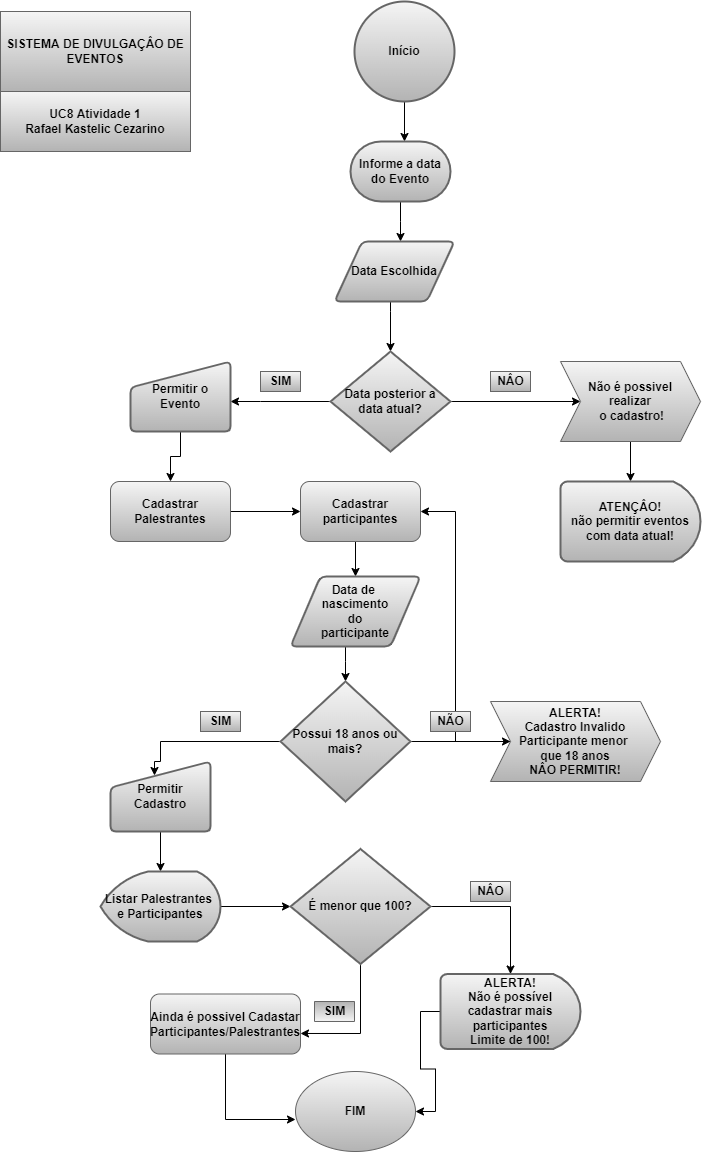

The diagram above was exported from draw.io. Its source (the exported page's mxGraphModel, read from the mxfile embedded in the PNG):
<mxGraphModel dx="868" dy="450" grid="1" gridSize="10" guides="1" tooltips="1" connect="1" arrows="1" fold="1" page="1" pageScale="1" pageWidth="827" pageHeight="1169" math="0" shadow="0">
  <root>
    <mxCell id="WIyWlLk6GJQsqaUBKTNV-0" />
    <mxCell id="WIyWlLk6GJQsqaUBKTNV-1" parent="WIyWlLk6GJQsqaUBKTNV-0" />
    <mxCell id="gpkRF-SnZ4ElZC7kw8Ha-0" value="&lt;b&gt;SISTEMA DE DIVULGAÇÂO DE EVENTOS&lt;/b&gt;" style="rounded=0;whiteSpace=wrap;html=1;fillColor=#f5f5f5;strokeColor=#666666;gradientColor=#b3b3b3;" vertex="1" parent="WIyWlLk6GJQsqaUBKTNV-1">
      <mxGeometry x="10" y="20" width="190" height="80" as="geometry" />
    </mxCell>
    <mxCell id="gpkRF-SnZ4ElZC7kw8Ha-32" value="" style="edgeStyle=orthogonalEdgeStyle;rounded=0;orthogonalLoop=1;jettySize=auto;html=1;" edge="1" parent="WIyWlLk6GJQsqaUBKTNV-1" source="gpkRF-SnZ4ElZC7kw8Ha-2" target="gpkRF-SnZ4ElZC7kw8Ha-3">
      <mxGeometry relative="1" as="geometry">
        <Array as="points">
          <mxPoint x="410" y="110" />
          <mxPoint x="410" y="110" />
        </Array>
      </mxGeometry>
    </mxCell>
    <mxCell id="gpkRF-SnZ4ElZC7kw8Ha-2" value="&lt;b&gt;Início&lt;/b&gt;" style="strokeWidth=2;html=1;shape=mxgraph.flowchart.start_2;whiteSpace=wrap;fillColor=#f5f5f5;gradientColor=#b3b3b3;strokeColor=#666666;" vertex="1" parent="WIyWlLk6GJQsqaUBKTNV-1">
      <mxGeometry x="364" y="10" width="100" height="100" as="geometry" />
    </mxCell>
    <mxCell id="gpkRF-SnZ4ElZC7kw8Ha-33" value="" style="edgeStyle=orthogonalEdgeStyle;rounded=0;orthogonalLoop=1;jettySize=auto;html=1;" edge="1" parent="WIyWlLk6GJQsqaUBKTNV-1" source="gpkRF-SnZ4ElZC7kw8Ha-3" target="gpkRF-SnZ4ElZC7kw8Ha-4">
      <mxGeometry relative="1" as="geometry">
        <Array as="points">
          <mxPoint x="410" y="230" />
          <mxPoint x="410" y="230" />
        </Array>
      </mxGeometry>
    </mxCell>
    <mxCell id="gpkRF-SnZ4ElZC7kw8Ha-3" value="&lt;b&gt;Informe a data do Evento&lt;/b&gt;" style="strokeWidth=2;html=1;shape=mxgraph.flowchart.terminator;whiteSpace=wrap;fillColor=#f5f5f5;gradientColor=#b3b3b3;strokeColor=#666666;" vertex="1" parent="WIyWlLk6GJQsqaUBKTNV-1">
      <mxGeometry x="360" y="150" width="100" height="60" as="geometry" />
    </mxCell>
    <mxCell id="gpkRF-SnZ4ElZC7kw8Ha-34" value="" style="edgeStyle=orthogonalEdgeStyle;rounded=0;orthogonalLoop=1;jettySize=auto;html=1;" edge="1" parent="WIyWlLk6GJQsqaUBKTNV-1" source="gpkRF-SnZ4ElZC7kw8Ha-4" target="gpkRF-SnZ4ElZC7kw8Ha-5">
      <mxGeometry relative="1" as="geometry">
        <Array as="points">
          <mxPoint x="400" y="320" />
          <mxPoint x="400" y="320" />
        </Array>
      </mxGeometry>
    </mxCell>
    <mxCell id="gpkRF-SnZ4ElZC7kw8Ha-4" value="&lt;b&gt;Data Escolhida&lt;/b&gt;" style="shape=parallelogram;html=1;strokeWidth=2;perimeter=parallelogramPerimeter;whiteSpace=wrap;rounded=1;arcSize=12;size=0.23;fillColor=#f5f5f5;gradientColor=#b3b3b3;strokeColor=#666666;" vertex="1" parent="WIyWlLk6GJQsqaUBKTNV-1">
      <mxGeometry x="344" y="250" width="120" height="60" as="geometry" />
    </mxCell>
    <mxCell id="gpkRF-SnZ4ElZC7kw8Ha-35" value="" style="edgeStyle=orthogonalEdgeStyle;rounded=0;orthogonalLoop=1;jettySize=auto;html=1;" edge="1" parent="WIyWlLk6GJQsqaUBKTNV-1" source="gpkRF-SnZ4ElZC7kw8Ha-5" target="gpkRF-SnZ4ElZC7kw8Ha-6">
      <mxGeometry relative="1" as="geometry" />
    </mxCell>
    <mxCell id="gpkRF-SnZ4ElZC7kw8Ha-36" value="" style="edgeStyle=orthogonalEdgeStyle;rounded=0;orthogonalLoop=1;jettySize=auto;html=1;" edge="1" parent="WIyWlLk6GJQsqaUBKTNV-1" source="gpkRF-SnZ4ElZC7kw8Ha-5" target="gpkRF-SnZ4ElZC7kw8Ha-11">
      <mxGeometry relative="1" as="geometry">
        <Array as="points">
          <mxPoint x="270" y="410" />
          <mxPoint x="270" y="410" />
        </Array>
      </mxGeometry>
    </mxCell>
    <mxCell id="gpkRF-SnZ4ElZC7kw8Ha-5" value="&lt;b&gt;Data posterior a data atual?&lt;/b&gt;" style="strokeWidth=2;html=1;shape=mxgraph.flowchart.decision;whiteSpace=wrap;fillColor=#f5f5f5;gradientColor=#b3b3b3;strokeColor=#666666;" vertex="1" parent="WIyWlLk6GJQsqaUBKTNV-1">
      <mxGeometry x="340" y="360" width="120" height="100" as="geometry" />
    </mxCell>
    <mxCell id="gpkRF-SnZ4ElZC7kw8Ha-39" value="" style="edgeStyle=orthogonalEdgeStyle;rounded=0;orthogonalLoop=1;jettySize=auto;html=1;" edge="1" parent="WIyWlLk6GJQsqaUBKTNV-1" source="gpkRF-SnZ4ElZC7kw8Ha-6" target="gpkRF-SnZ4ElZC7kw8Ha-8">
      <mxGeometry relative="1" as="geometry" />
    </mxCell>
    <mxCell id="gpkRF-SnZ4ElZC7kw8Ha-6" value="&lt;div&gt;&lt;b&gt;Não é possivel&lt;/b&gt;&lt;/div&gt;&lt;b&gt;&lt;div&gt;&lt;b&gt;realizar&lt;/b&gt;&lt;/div&gt;&lt;div&gt;&lt;b&gt;&amp;nbsp;o cadastro!&lt;/b&gt;&lt;/div&gt;&lt;/b&gt;" style="shape=step;perimeter=stepPerimeter;whiteSpace=wrap;html=1;fixedSize=1;fillColor=#f5f5f5;gradientColor=#b3b3b3;strokeColor=#666666;align=center;" vertex="1" parent="WIyWlLk6GJQsqaUBKTNV-1">
      <mxGeometry x="570" y="370" width="140" height="80" as="geometry" />
    </mxCell>
    <mxCell id="gpkRF-SnZ4ElZC7kw8Ha-8" value="&lt;b&gt;ATENÇÂO!&lt;br&gt;não permitir eventos com data atual!&lt;/b&gt;" style="strokeWidth=2;html=1;shape=mxgraph.flowchart.delay;whiteSpace=wrap;fillColor=#f5f5f5;gradientColor=#b3b3b3;strokeColor=#666666;" vertex="1" parent="WIyWlLk6GJQsqaUBKTNV-1">
      <mxGeometry x="570" y="490" width="140" height="80" as="geometry" />
    </mxCell>
    <mxCell id="gpkRF-SnZ4ElZC7kw8Ha-37" value="" style="edgeStyle=orthogonalEdgeStyle;rounded=0;orthogonalLoop=1;jettySize=auto;html=1;" edge="1" parent="WIyWlLk6GJQsqaUBKTNV-1" source="gpkRF-SnZ4ElZC7kw8Ha-11" target="gpkRF-SnZ4ElZC7kw8Ha-17">
      <mxGeometry relative="1" as="geometry" />
    </mxCell>
    <mxCell id="gpkRF-SnZ4ElZC7kw8Ha-11" value="&lt;b&gt;Permitir o Evento&lt;/b&gt;" style="html=1;strokeWidth=2;shape=manualInput;whiteSpace=wrap;rounded=1;size=26;arcSize=11;fillColor=#f5f5f5;gradientColor=#b3b3b3;strokeColor=#666666;" vertex="1" parent="WIyWlLk6GJQsqaUBKTNV-1">
      <mxGeometry x="140" y="370" width="100" height="70" as="geometry" />
    </mxCell>
    <mxCell id="gpkRF-SnZ4ElZC7kw8Ha-40" value="" style="edgeStyle=orthogonalEdgeStyle;rounded=0;orthogonalLoop=1;jettySize=auto;html=1;exitX=0.5;exitY=1;exitDx=0;exitDy=0;" edge="1" parent="WIyWlLk6GJQsqaUBKTNV-1" source="gpkRF-SnZ4ElZC7kw8Ha-12" target="gpkRF-SnZ4ElZC7kw8Ha-14">
      <mxGeometry relative="1" as="geometry">
        <mxPoint x="365" y="560" as="sourcePoint" />
        <Array as="points">
          <mxPoint x="365" y="550" />
        </Array>
      </mxGeometry>
    </mxCell>
    <mxCell id="gpkRF-SnZ4ElZC7kw8Ha-12" value="&lt;b&gt;Cadastrar&lt;br&gt;participantes&lt;/b&gt;" style="rounded=1;whiteSpace=wrap;html=1;fillColor=#f5f5f5;gradientColor=#b3b3b3;strokeColor=#666666;" vertex="1" parent="WIyWlLk6GJQsqaUBKTNV-1">
      <mxGeometry x="310" y="490" width="120" height="60" as="geometry" />
    </mxCell>
    <mxCell id="gpkRF-SnZ4ElZC7kw8Ha-41" value="" style="edgeStyle=orthogonalEdgeStyle;rounded=0;orthogonalLoop=1;jettySize=auto;html=1;" edge="1" parent="WIyWlLk6GJQsqaUBKTNV-1" source="gpkRF-SnZ4ElZC7kw8Ha-14" target="gpkRF-SnZ4ElZC7kw8Ha-15">
      <mxGeometry relative="1" as="geometry">
        <Array as="points">
          <mxPoint x="355" y="670" />
          <mxPoint x="355" y="670" />
        </Array>
      </mxGeometry>
    </mxCell>
    <mxCell id="gpkRF-SnZ4ElZC7kw8Ha-14" value="&lt;b&gt;Data de &lt;br&gt;nascimento&lt;br&gt;&amp;nbsp;do &lt;br&gt;participante&lt;/b&gt;" style="shape=parallelogram;html=1;strokeWidth=2;perimeter=parallelogramPerimeter;whiteSpace=wrap;rounded=1;arcSize=12;size=0.23;fillColor=#f5f5f5;gradientColor=#b3b3b3;strokeColor=#666666;" vertex="1" parent="WIyWlLk6GJQsqaUBKTNV-1">
      <mxGeometry x="300" y="585" width="130" height="70" as="geometry" />
    </mxCell>
    <mxCell id="gpkRF-SnZ4ElZC7kw8Ha-42" value="" style="edgeStyle=orthogonalEdgeStyle;rounded=0;orthogonalLoop=1;jettySize=auto;html=1;" edge="1" parent="WIyWlLk6GJQsqaUBKTNV-1" source="gpkRF-SnZ4ElZC7kw8Ha-15" target="gpkRF-SnZ4ElZC7kw8Ha-16">
      <mxGeometry relative="1" as="geometry" />
    </mxCell>
    <mxCell id="gpkRF-SnZ4ElZC7kw8Ha-43" value="" style="edgeStyle=orthogonalEdgeStyle;rounded=0;orthogonalLoop=1;jettySize=auto;html=1;entryX=0.44;entryY=0.2;entryDx=0;entryDy=0;entryPerimeter=0;" edge="1" parent="WIyWlLk6GJQsqaUBKTNV-1" source="gpkRF-SnZ4ElZC7kw8Ha-15" target="gpkRF-SnZ4ElZC7kw8Ha-18">
      <mxGeometry relative="1" as="geometry">
        <Array as="points">
          <mxPoint x="170" y="750" />
          <mxPoint x="170" y="770" />
          <mxPoint x="164" y="770" />
        </Array>
      </mxGeometry>
    </mxCell>
    <mxCell id="gpkRF-SnZ4ElZC7kw8Ha-15" value="&lt;b&gt;Possui 18 anos ou mais?&lt;/b&gt;" style="strokeWidth=2;html=1;shape=mxgraph.flowchart.decision;whiteSpace=wrap;fillColor=#f5f5f5;gradientColor=#b3b3b3;strokeColor=#666666;" vertex="1" parent="WIyWlLk6GJQsqaUBKTNV-1">
      <mxGeometry x="290" y="690" width="130" height="120" as="geometry" />
    </mxCell>
    <mxCell id="gpkRF-SnZ4ElZC7kw8Ha-61" style="edgeStyle=orthogonalEdgeStyle;rounded=0;orthogonalLoop=1;jettySize=auto;html=1;entryX=1;entryY=0.5;entryDx=0;entryDy=0;" edge="1" parent="WIyWlLk6GJQsqaUBKTNV-1" source="gpkRF-SnZ4ElZC7kw8Ha-16" target="gpkRF-SnZ4ElZC7kw8Ha-12">
      <mxGeometry relative="1" as="geometry" />
    </mxCell>
    <mxCell id="gpkRF-SnZ4ElZC7kw8Ha-16" value="&lt;b&gt;ALERTA!&lt;br&gt;Cadastro Invalido&lt;br&gt;Participante menor &lt;br&gt;que 18 anos&lt;br&gt;NÂO PERMITIR!&lt;/b&gt;" style="shape=step;perimeter=stepPerimeter;whiteSpace=wrap;html=1;fixedSize=1;fillColor=#f5f5f5;gradientColor=#b3b3b3;strokeColor=#666666;" vertex="1" parent="WIyWlLk6GJQsqaUBKTNV-1">
      <mxGeometry x="500" y="710" width="170" height="80" as="geometry" />
    </mxCell>
    <mxCell id="gpkRF-SnZ4ElZC7kw8Ha-38" value="" style="edgeStyle=orthogonalEdgeStyle;rounded=0;orthogonalLoop=1;jettySize=auto;html=1;" edge="1" parent="WIyWlLk6GJQsqaUBKTNV-1" source="gpkRF-SnZ4ElZC7kw8Ha-17" target="gpkRF-SnZ4ElZC7kw8Ha-12">
      <mxGeometry relative="1" as="geometry" />
    </mxCell>
    <mxCell id="gpkRF-SnZ4ElZC7kw8Ha-17" value="&lt;b&gt;Cadastrar Palestrantes&lt;/b&gt;" style="rounded=1;whiteSpace=wrap;html=1;fillColor=#f5f5f5;gradientColor=#b3b3b3;strokeColor=#666666;" vertex="1" parent="WIyWlLk6GJQsqaUBKTNV-1">
      <mxGeometry x="120" y="490" width="120" height="60" as="geometry" />
    </mxCell>
    <mxCell id="gpkRF-SnZ4ElZC7kw8Ha-44" value="" style="edgeStyle=orthogonalEdgeStyle;rounded=0;orthogonalLoop=1;jettySize=auto;html=1;" edge="1" parent="WIyWlLk6GJQsqaUBKTNV-1" source="gpkRF-SnZ4ElZC7kw8Ha-18" target="gpkRF-SnZ4ElZC7kw8Ha-20">
      <mxGeometry relative="1" as="geometry" />
    </mxCell>
    <mxCell id="gpkRF-SnZ4ElZC7kw8Ha-18" value="&lt;b&gt;Permitir Cadastro&lt;/b&gt;" style="html=1;strokeWidth=2;shape=manualInput;whiteSpace=wrap;rounded=1;size=26;arcSize=11;fillColor=#f5f5f5;gradientColor=#b3b3b3;strokeColor=#666666;" vertex="1" parent="WIyWlLk6GJQsqaUBKTNV-1">
      <mxGeometry x="120" y="770" width="100" height="70" as="geometry" />
    </mxCell>
    <mxCell id="gpkRF-SnZ4ElZC7kw8Ha-45" value="" style="edgeStyle=orthogonalEdgeStyle;rounded=0;orthogonalLoop=1;jettySize=auto;html=1;" edge="1" parent="WIyWlLk6GJQsqaUBKTNV-1" source="gpkRF-SnZ4ElZC7kw8Ha-20" target="gpkRF-SnZ4ElZC7kw8Ha-21">
      <mxGeometry relative="1" as="geometry" />
    </mxCell>
    <mxCell id="gpkRF-SnZ4ElZC7kw8Ha-20" value="&lt;b&gt;Listar Palestrantes &lt;br&gt;e Participantes&lt;/b&gt;" style="strokeWidth=2;html=1;shape=mxgraph.flowchart.display;whiteSpace=wrap;fillColor=#f5f5f5;gradientColor=#b3b3b3;strokeColor=#666666;" vertex="1" parent="WIyWlLk6GJQsqaUBKTNV-1">
      <mxGeometry x="110" y="880" width="120" height="70" as="geometry" />
    </mxCell>
    <mxCell id="gpkRF-SnZ4ElZC7kw8Ha-46" style="edgeStyle=orthogonalEdgeStyle;rounded=0;orthogonalLoop=1;jettySize=auto;html=1;entryX=0.5;entryY=0;entryDx=0;entryDy=0;entryPerimeter=0;" edge="1" parent="WIyWlLk6GJQsqaUBKTNV-1" source="gpkRF-SnZ4ElZC7kw8Ha-21" target="gpkRF-SnZ4ElZC7kw8Ha-22">
      <mxGeometry relative="1" as="geometry" />
    </mxCell>
    <mxCell id="gpkRF-SnZ4ElZC7kw8Ha-49" style="edgeStyle=orthogonalEdgeStyle;rounded=0;orthogonalLoop=1;jettySize=auto;html=1;entryX=1;entryY=0.658;entryDx=0;entryDy=0;entryPerimeter=0;" edge="1" parent="WIyWlLk6GJQsqaUBKTNV-1" source="gpkRF-SnZ4ElZC7kw8Ha-21" target="gpkRF-SnZ4ElZC7kw8Ha-23">
      <mxGeometry relative="1" as="geometry" />
    </mxCell>
    <mxCell id="gpkRF-SnZ4ElZC7kw8Ha-21" value="&lt;b&gt;É menor que 100?&lt;/b&gt;" style="strokeWidth=2;html=1;shape=mxgraph.flowchart.decision;whiteSpace=wrap;fillColor=#f5f5f5;gradientColor=#b3b3b3;strokeColor=#666666;" vertex="1" parent="WIyWlLk6GJQsqaUBKTNV-1">
      <mxGeometry x="300" y="857.5" width="140" height="115" as="geometry" />
    </mxCell>
    <mxCell id="gpkRF-SnZ4ElZC7kw8Ha-59" style="edgeStyle=orthogonalEdgeStyle;rounded=0;orthogonalLoop=1;jettySize=auto;html=1;entryX=1;entryY=0.5;entryDx=0;entryDy=0;" edge="1" parent="WIyWlLk6GJQsqaUBKTNV-1" source="gpkRF-SnZ4ElZC7kw8Ha-22" target="gpkRF-SnZ4ElZC7kw8Ha-25">
      <mxGeometry relative="1" as="geometry" />
    </mxCell>
    <mxCell id="gpkRF-SnZ4ElZC7kw8Ha-22" value="&lt;b&gt;ALERTA!&lt;br&gt;Não é possível cadastrar mais participantes&lt;br&gt;Limite de 100!&lt;/b&gt;" style="strokeWidth=2;html=1;shape=mxgraph.flowchart.delay;whiteSpace=wrap;fillColor=#f5f5f5;gradientColor=#b3b3b3;strokeColor=#666666;" vertex="1" parent="WIyWlLk6GJQsqaUBKTNV-1">
      <mxGeometry x="450" y="982.5" width="140" height="75" as="geometry" />
    </mxCell>
    <mxCell id="gpkRF-SnZ4ElZC7kw8Ha-50" style="edgeStyle=orthogonalEdgeStyle;rounded=0;orthogonalLoop=1;jettySize=auto;html=1;entryX=0;entryY=0.6;entryDx=0;entryDy=0;entryPerimeter=0;" edge="1" parent="WIyWlLk6GJQsqaUBKTNV-1" source="gpkRF-SnZ4ElZC7kw8Ha-23" target="gpkRF-SnZ4ElZC7kw8Ha-25">
      <mxGeometry relative="1" as="geometry" />
    </mxCell>
    <mxCell id="gpkRF-SnZ4ElZC7kw8Ha-23" value="&lt;b&gt;Ainda é possivel Cadastar Participantes/Palestrantes&lt;/b&gt;" style="rounded=1;whiteSpace=wrap;html=1;fillColor=#f5f5f5;gradientColor=#b3b3b3;strokeColor=#666666;" vertex="1" parent="WIyWlLk6GJQsqaUBKTNV-1">
      <mxGeometry x="160" y="1002.5" width="150" height="60" as="geometry" />
    </mxCell>
    <mxCell id="gpkRF-SnZ4ElZC7kw8Ha-25" value="&lt;b&gt;FIM&lt;/b&gt;" style="ellipse;whiteSpace=wrap;html=1;fillColor=#f5f5f5;gradientColor=#b3b3b3;strokeColor=#666666;" vertex="1" parent="WIyWlLk6GJQsqaUBKTNV-1">
      <mxGeometry x="305" y="1080" width="120" height="80" as="geometry" />
    </mxCell>
    <mxCell id="gpkRF-SnZ4ElZC7kw8Ha-52" value="&lt;b&gt;SIM&lt;/b&gt;" style="text;html=1;align=center;verticalAlign=middle;resizable=0;points=[];autosize=1;strokeColor=#666666;fillColor=#f5f5f5;gradientColor=#b3b3b3;" vertex="1" parent="WIyWlLk6GJQsqaUBKTNV-1">
      <mxGeometry x="270" y="380" width="40" height="20" as="geometry" />
    </mxCell>
    <mxCell id="gpkRF-SnZ4ElZC7kw8Ha-53" value="&lt;b&gt;NÂO&lt;/b&gt;" style="text;html=1;align=center;verticalAlign=middle;resizable=0;points=[];autosize=1;strokeColor=#666666;fillColor=#f5f5f5;gradientColor=#b3b3b3;" vertex="1" parent="WIyWlLk6GJQsqaUBKTNV-1">
      <mxGeometry x="500" y="380" width="40" height="20" as="geometry" />
    </mxCell>
    <mxCell id="gpkRF-SnZ4ElZC7kw8Ha-55" value="&lt;b&gt;SIM&lt;/b&gt;" style="text;html=1;align=center;verticalAlign=middle;resizable=0;points=[];autosize=1;strokeColor=#666666;fillColor=#f5f5f5;gradientColor=#b3b3b3;" vertex="1" parent="WIyWlLk6GJQsqaUBKTNV-1">
      <mxGeometry x="210" y="720" width="40" height="20" as="geometry" />
    </mxCell>
    <mxCell id="gpkRF-SnZ4ElZC7kw8Ha-56" value="&lt;b&gt;NÃO&lt;/b&gt;" style="text;html=1;align=center;verticalAlign=middle;resizable=0;points=[];autosize=1;strokeColor=#666666;fillColor=#f5f5f5;gradientColor=#b3b3b3;" vertex="1" parent="WIyWlLk6GJQsqaUBKTNV-1">
      <mxGeometry x="440" y="720" width="40" height="20" as="geometry" />
    </mxCell>
    <mxCell id="gpkRF-SnZ4ElZC7kw8Ha-57" value="&lt;b&gt;SIM&lt;/b&gt;" style="text;html=1;align=center;verticalAlign=middle;resizable=0;points=[];autosize=1;strokeColor=#666666;fillColor=#f5f5f5;gradientColor=#b3b3b3;direction=west;" vertex="1" parent="WIyWlLk6GJQsqaUBKTNV-1">
      <mxGeometry x="324" y="1010" width="40" height="20" as="geometry" />
    </mxCell>
    <mxCell id="gpkRF-SnZ4ElZC7kw8Ha-58" value="&lt;b&gt;NÂO&lt;/b&gt;" style="text;html=1;align=center;verticalAlign=middle;resizable=0;points=[];autosize=1;strokeColor=#666666;fillColor=#f5f5f5;gradientColor=#b3b3b3;" vertex="1" parent="WIyWlLk6GJQsqaUBKTNV-1">
      <mxGeometry x="480" y="890" width="40" height="20" as="geometry" />
    </mxCell>
    <mxCell id="gpkRF-SnZ4ElZC7kw8Ha-60" value="&lt;b&gt;UC8 Atividade 1&lt;br&gt;Rafael Kastelic Cezarino&lt;/b&gt;" style="rounded=0;whiteSpace=wrap;html=1;fillColor=#f5f5f5;gradientColor=#b3b3b3;strokeColor=#666666;" vertex="1" parent="WIyWlLk6GJQsqaUBKTNV-1">
      <mxGeometry x="10" y="100" width="190" height="60" as="geometry" />
    </mxCell>
  </root>
</mxGraphModel>